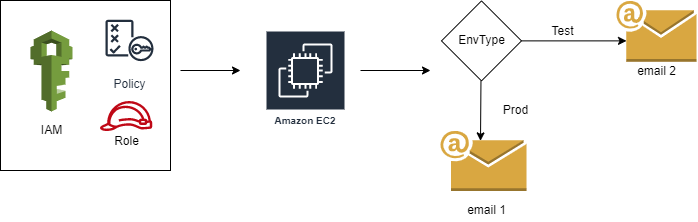

The diagram above was exported from draw.io. Its source (the exported page's mxGraphModel, read from the mxfile embedded in the PNG):
<mxGraphModel dx="914" dy="499" grid="1" gridSize="10" guides="1" tooltips="1" connect="1" arrows="1" fold="1" page="1" pageScale="1" pageWidth="850" pageHeight="1100" math="0" shadow="0">
  <root>
    <mxCell id="0" />
    <mxCell id="1" parent="0" />
    <mxCell id="cQPCvjhs0pMPj0S2PLl_-1" value="Amazon EC2" style="sketch=0;outlineConnect=0;fontColor=#232F3E;gradientColor=none;strokeColor=#ffffff;fillColor=#232F3E;dashed=0;verticalLabelPosition=middle;verticalAlign=bottom;align=center;html=1;whiteSpace=wrap;fontSize=10;fontStyle=1;spacing=3;shape=mxgraph.aws4.productIcon;prIcon=mxgraph.aws4.ec2;" vertex="1" parent="1">
      <mxGeometry x="385" y="120" width="80" height="100" as="geometry" />
    </mxCell>
    <mxCell id="cQPCvjhs0pMPj0S2PLl_-6" value="" style="whiteSpace=wrap;html=1;aspect=fixed;" vertex="1" parent="1">
      <mxGeometry x="120" y="90" width="170" height="170" as="geometry" />
    </mxCell>
    <mxCell id="cQPCvjhs0pMPj0S2PLl_-7" value="" style="outlineConnect=0;dashed=0;verticalLabelPosition=bottom;verticalAlign=top;align=center;html=1;shape=mxgraph.aws3.iam;fillColor=#759C3E;gradientColor=none;" vertex="1" parent="1">
      <mxGeometry x="150" y="120" width="42" height="81" as="geometry" />
    </mxCell>
    <mxCell id="cQPCvjhs0pMPj0S2PLl_-8" value="" style="sketch=0;outlineConnect=0;fontColor=#232F3E;gradientColor=none;fillColor=#BF0816;strokeColor=none;dashed=0;verticalLabelPosition=bottom;verticalAlign=top;align=center;html=1;fontSize=12;fontStyle=0;aspect=fixed;pointerEvents=1;shape=mxgraph.aws4.role;" vertex="1" parent="1">
      <mxGeometry x="219" y="190.5" width="53.18" height="30" as="geometry" />
    </mxCell>
    <mxCell id="cQPCvjhs0pMPj0S2PLl_-9" value="Policy" style="sketch=0;outlineConnect=0;fontColor=#232F3E;gradientColor=none;strokeColor=#232F3E;fillColor=#ffffff;dashed=0;verticalLabelPosition=bottom;verticalAlign=top;align=center;html=1;fontSize=12;fontStyle=0;aspect=fixed;shape=mxgraph.aws4.resourceIcon;resIcon=mxgraph.aws4.policy;" vertex="1" parent="1">
      <mxGeometry x="219" y="100" width="60" height="60" as="geometry" />
    </mxCell>
    <mxCell id="cQPCvjhs0pMPj0S2PLl_-10" value="Role" style="text;html=1;align=center;verticalAlign=middle;resizable=0;points=[];autosize=1;strokeColor=none;fillColor=none;" vertex="1" parent="1">
      <mxGeometry x="225.59" y="220.5" width="40" height="20" as="geometry" />
    </mxCell>
    <mxCell id="cQPCvjhs0pMPj0S2PLl_-11" value="IAM" style="text;html=1;align=center;verticalAlign=middle;resizable=0;points=[];autosize=1;strokeColor=none;fillColor=none;" vertex="1" parent="1">
      <mxGeometry x="151" y="210" width="40" height="20" as="geometry" />
    </mxCell>
    <mxCell id="cQPCvjhs0pMPj0S2PLl_-12" value="" style="endArrow=classic;html=1;rounded=0;" edge="1" parent="1">
      <mxGeometry width="50" height="50" relative="1" as="geometry">
        <mxPoint x="300" y="160" as="sourcePoint" />
        <mxPoint x="360" y="160" as="targetPoint" />
      </mxGeometry>
    </mxCell>
    <mxCell id="cQPCvjhs0pMPj0S2PLl_-28" value="" style="rhombus;whiteSpace=wrap;html=1;" vertex="1" parent="1">
      <mxGeometry x="561" y="90.38" width="80" height="80" as="geometry" />
    </mxCell>
    <mxCell id="cQPCvjhs0pMPj0S2PLl_-29" value="EnvType" style="text;html=1;align=center;verticalAlign=middle;resizable=0;points=[];autosize=1;strokeColor=none;fillColor=none;" vertex="1" parent="1">
      <mxGeometry x="571" y="120.38" width="60" height="20" as="geometry" />
    </mxCell>
    <mxCell id="cQPCvjhs0pMPj0S2PLl_-30" value="" style="endArrow=classic;html=1;rounded=0;" edge="1" parent="1">
      <mxGeometry width="50" height="50" relative="1" as="geometry">
        <mxPoint x="641" y="130.38" as="sourcePoint" />
        <mxPoint x="746" y="130.38" as="targetPoint" />
      </mxGeometry>
    </mxCell>
    <mxCell id="cQPCvjhs0pMPj0S2PLl_-31" value="" style="endArrow=classic;html=1;rounded=0;" edge="1" parent="1">
      <mxGeometry width="50" height="50" relative="1" as="geometry">
        <mxPoint x="600.47" y="170.38" as="sourcePoint" />
        <mxPoint x="600" y="230.38" as="targetPoint" />
      </mxGeometry>
    </mxCell>
    <mxCell id="cQPCvjhs0pMPj0S2PLl_-32" value="" style="outlineConnect=0;dashed=0;verticalLabelPosition=bottom;verticalAlign=top;align=center;html=1;shape=mxgraph.aws3.email;fillColor=#D9A741;gradientColor=none;" vertex="1" parent="1">
      <mxGeometry x="560" y="220.38" width="86" height="60" as="geometry" />
    </mxCell>
    <mxCell id="cQPCvjhs0pMPj0S2PLl_-33" value="" style="outlineConnect=0;dashed=0;verticalLabelPosition=bottom;verticalAlign=top;align=center;html=1;shape=mxgraph.aws3.email;fillColor=#D9A741;gradientColor=none;" vertex="1" parent="1">
      <mxGeometry x="736" y="90.38" width="80" height="60.75" as="geometry" />
    </mxCell>
    <mxCell id="cQPCvjhs0pMPj0S2PLl_-34" value="Test" style="text;html=1;align=center;verticalAlign=middle;resizable=0;points=[];autosize=1;strokeColor=none;fillColor=none;" vertex="1" parent="1">
      <mxGeometry x="661.5899999999999" y="110.75999999999999" width="40" height="20" as="geometry" />
    </mxCell>
    <mxCell id="cQPCvjhs0pMPj0S2PLl_-35" value="Prod" style="text;html=1;align=center;verticalAlign=middle;resizable=0;points=[];autosize=1;strokeColor=none;fillColor=none;" vertex="1" parent="1">
      <mxGeometry x="615" y="190.38" width="40" height="20" as="geometry" />
    </mxCell>
    <mxCell id="cQPCvjhs0pMPj0S2PLl_-36" value="email 1" style="text;html=1;align=center;verticalAlign=middle;resizable=0;points=[];autosize=1;strokeColor=none;fillColor=none;" vertex="1" parent="1">
      <mxGeometry x="581" y="290.38" width="50" height="20" as="geometry" />
    </mxCell>
    <mxCell id="cQPCvjhs0pMPj0S2PLl_-37" value="email 2" style="text;html=1;align=center;verticalAlign=middle;resizable=0;points=[];autosize=1;strokeColor=none;fillColor=none;" vertex="1" parent="1">
      <mxGeometry x="751" y="151.13" width="50" height="20" as="geometry" />
    </mxCell>
    <mxCell id="cQPCvjhs0pMPj0S2PLl_-38" value="" style="endArrow=classic;html=1;rounded=0;" edge="1" parent="1">
      <mxGeometry width="50" height="50" relative="1" as="geometry">
        <mxPoint x="480" y="160" as="sourcePoint" />
        <mxPoint x="550" y="160" as="targetPoint" />
      </mxGeometry>
    </mxCell>
  </root>
</mxGraphModel>